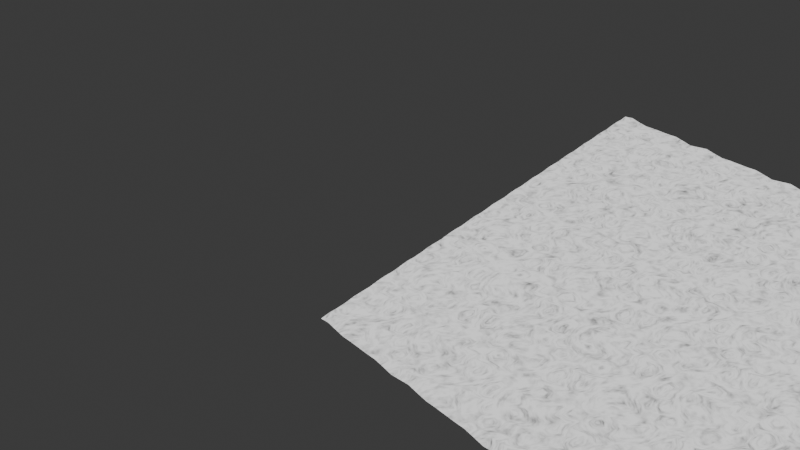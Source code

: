 # Source: ground.blend  (saved by Blender 5.1.30; exported with 4.5.12 LTS)
import bpy
from mathutils import Matrix  # noqa: F401  (used for matrix-valued properties, if any)

bpy.ops.wm.read_factory_settings(use_empty=True)
scene = bpy.context.scene
scene.name = 'Scene'

# ---- collections
col_collection = bpy.data.collections.new('Collection'); scene.collection.children.link(col_collection)

# ---- images (referenced by path relative to the original .blend; pixels are not part of the script)
import os
ASSET_DIR = os.environ.get("B2B_ASSET_DIR", "")  # directory of the original .blend (textures are referenced by path, not embedded)
HERE = os.path.dirname(os.path.abspath(__file__))  # packed textures are extracted next to this script under _unpacked/

def load_image(name, relpath, width, height, colorspace="sRGB"):
    """Load a texture the original file referenced (path relative to the .blend, or extracted next to this script)."""
    p = next((c for c in (os.path.join(HERE, relpath), os.path.join(ASSET_DIR, relpath)) if relpath and os.path.exists(c)), "")
    if p:
        img = bpy.data.images.load(p, check_existing=True)
        img.name = name
    else:  # same state as the original file: an image datablock whose file is absent (Cycles renders it pink)
        img = bpy.data.images.new(name, width, height)
        img.source = "FILE"
        img.filepath = "//" + (relpath or name)
    img.colorspace_settings.name = colorspace
    return img
img_terrainpatch_normal = load_image('TerrainPatch_Normal', '', 1024, 1024, 'Non-Color')
img_bake_grass_diffuse = load_image('Bake_Grass_Diffuse', 'Bake_Grass_Diffuse.png', 1024, 1024, 'sRGB')
img_bake_normal = load_image('Bake_Normal', 'grass.png', 1024, 1024, 'Non-Color')
img_bake_height = load_image('Bake_Height', 'Bake_Height.png', 1024, 1024, 'Non-Color')

# ---- materials (node trees are filled in below, after node groups)
mat_terraingrass = bpy.data.materials.new('TerrainGrass')

# ---- material node trees
mat_terraingrass.use_nodes = True; mat_terraingrass.node_tree.nodes.clear()
_N = mat_terraingrass.node_tree.nodes; _L = mat_terraingrass.node_tree.links
n0 = _N.new('ShaderNodeOutputMaterial'); n0.name = '材质输出'; n0.location = (1288, -62)
n1 = _N.new('ShaderNodeBsdfPrincipled'); n1.name = '原理化 BSDF'; n1.location = (736, 45)
n2 = _N.new('ShaderNodeTexCoord'); n2.name = '纹理坐标'; n2.location = (-1200, 0)
n3 = _N.new('ShaderNodeMapping'); n3.name = '映射'; n3.location = (-1000, 0)
n3.inputs[3].default_value = (2.0, 2.0, 2.0)
n4 = _N.new('ShaderNodeTexNoise'); n4.name = '噪波纹理'; n4.location = (-750, 150)
n4.width = 145
n4.inputs[2].default_value = 6.0
n4.inputs[3].default_value = 8.0
n4.inputs[4].default_value = 0.55
n5 = _N.new('ShaderNodeValToRGB'); n5.name = '颜色渐变'; n5.location = (-450, 150)
n5.label = '草地主色彩'
while len(n5.color_ramp.elements) > 1: n5.color_ramp.elements.remove(n5.color_ramp.elements[-1])
n5.color_ramp.elements[0].position = 0.0; n5.color_ramp.elements[0].color = (0.07, 0.22, 0.04, 1.0)
_e = n5.color_ramp.elements.new(0.35); _e.color = (0.12, 0.32, 0.06, 1.0)
_e = n5.color_ramp.elements.new(0.65); _e.color = (0.3, 0.45, 0.1, 1.0)
_e = n5.color_ramp.elements.new(0.85); _e.color = (0.2, 0.38, 0.07, 1.0)
_e = n5.color_ramp.elements.new(1.0); _e.color = (0.18, 0.42, 0.08, 1.0)
n6 = _N.new('ShaderNodeTexNoise'); n6.name = '噪波纹理.001'; n6.location = (-750, -100)
n6.width = 145
n6.inputs[2].default_value = 30.0
n6.inputs[3].default_value = 10.0
n6.inputs[4].default_value = 0.7
n7 = _N.new('ShaderNodeValToRGB'); n7.name = '颜色渐变.001'; n7.location = (-450, -100)
n7.label = '细节明暗'
while len(n7.color_ramp.elements) > 1: n7.color_ramp.elements.remove(n7.color_ramp.elements[-1])
n7.color_ramp.elements[0].position = 0.0; n7.color_ramp.elements[0].color = (0.5, 0.5, 0.5, 1.0)
_e = n7.color_ramp.elements.new(1.0); _e.color = (1.0, 1.0, 1.0, 1.0)
n8 = _N.new('ShaderNodeMixRGB'); n8.name = '混合 (旧版)'; n8.location = (-150, 50)
n8.blend_type = 'MULTIPLY'
n8.inputs[0].default_value = 0.65
n9 = _N.new('ShaderNodeTexNoise'); n9.name = '噪波纹理.002'; n9.location = (-450, -350)
n9.width = 145
n9.inputs[2].default_value = 12.0
n9.inputs[3].default_value = 6.0
n10 = _N.new('ShaderNodeValToRGB'); n10.name = '颜色渐变.002'; n10.location = (-200, -350)
n10.label = '粗糙度映射'
while len(n10.color_ramp.elements) > 1: n10.color_ramp.elements.remove(n10.color_ramp.elements[-1])
n10.color_ramp.elements[0].position = 0.0; n10.color_ramp.elements[0].color = (0.95, 0.95, 0.95, 1.0)
_e = n10.color_ramp.elements.new(1.0); _e.color = (0.7, 0.7, 0.7, 1.0)
n11 = _N.new('ShaderNodeTexNoise'); n11.name = '噪波纹理.003'; n11.location = (-450, -600)
n11.width = 145
n11.inputs[2].default_value = 25.0
n11.inputs[3].default_value = 10.0
n11.inputs[4].default_value = 0.6
n12 = _N.new('ShaderNodeTexVoronoi'); n12.name = '沃罗诺伊纹理'; n12.location = (-450, -800)
n12.width = 155
n12.distance = 'CHEBYCHEV'
n12.inputs[2].default_value = 40.0
n13 = _N.new('ShaderNodeBump'); n13.name = '凹凸'; n13.location = (0, -700)
n13.inputs[0].default_value = 0.35
n13.inputs[1].default_value = 0.03
n14 = _N.new('ShaderNodeBump'); n14.name = '凹凸.001'; n14.location = (324, -660)
n14.inputs[0].default_value = 0.6
n14.inputs[1].default_value = 0.08
n15 = _N.new('ShaderNodeTexNoise'); n15.name = 'PREV_NoiseA'; n15.location = (-600, -500)
n15.label = '🔍缓坡A(中尺度)'
n15.width = 145
n15.inputs[2].default_value = 8.0
n16 = _N.new('ShaderNodeTexNoise'); n16.name = 'PREV_NoiseB'; n16.location = (-600, -700)
n16.label = '🔍缓坡B(小尺度)'
n16.width = 145
n16.inputs[2].default_value = 16.0
n16.inputs[4].default_value = 0.6
n17 = _N.new('ShaderNodeTexNoise'); n17.name = 'PREV_NoiseC'; n17.location = (-600, -300)
n17.label = '🔍缓坡C(大尺度)'
n17.width = 145
n17.inputs[2].default_value = 4.0
n17.inputs[3].default_value = 1.0
n17.inputs[4].default_value = 0.4
n18 = _N.new('ShaderNodeMixRGB'); n18.name = 'PREV_Mix1'; n18.location = (-200, -550)
n18.label = '🔍混合AB'
n18.blend_type = 'ADD'
n18.inputs[0].default_value = 0.4
n19 = _N.new('ShaderNodeMixRGB'); n19.name = 'PREV_Mix2'; n19.location = (0, -450)
n19.label = '🔍混合ABC'
n19.blend_type = 'ADD'
n19.inputs[0].default_value = 0.3
n20 = _N.new('ShaderNodeValToRGB'); n20.name = 'PREV_RampSlope'; n20.location = (243, -336)
n20.label = '🔍缓坡渐变'
n20.color_ramp.interpolation = 'B_SPLINE'
while len(n20.color_ramp.elements) > 1: n20.color_ramp.elements.remove(n20.color_ramp.elements[-1])
n20.color_ramp.elements[0].position = 0.0; n20.color_ramp.elements[0].color = (0.0, 0.0, 0.0, 1.0)
_e = n20.color_ramp.elements.new(0.2); _e.color = (0.08, 0.08, 0.08, 1.0)
_e = n20.color_ramp.elements.new(0.4); _e.color = (0.22, 0.22, 0.22, 1.0)
_e = n20.color_ramp.elements.new(0.5); _e.color = (0.38, 0.38, 0.38, 1.0)
_e = n20.color_ramp.elements.new(0.6); _e.color = (0.55, 0.55, 0.55, 1.0)
_e = n20.color_ramp.elements.new(0.75); _e.color = (0.75, 0.75, 0.75, 1.0)
_e = n20.color_ramp.elements.new(1.0); _e.color = (1.0, 1.0, 1.0, 1.0)
n21 = _N.new('ShaderNodeEmission'); n21.name = 'PREV_Emission'; n21.location = (678, -375)
n21.label = '🔍灰度预览'
n22 = _N.new('ShaderNodeTexImage'); n22.name = '_BakeTarget'; n22.location = (0, 0)
n22.image = img_terrainpatch_normal
n23 = _N.new('ShaderNodeTexImage'); n23.name = '图像纹理'; n23.location = (1717, -407)
n23.image = img_bake_grass_diffuse
n24 = _N.new('ShaderNodeTexImage'); n24.name = '图像纹理.001'; n24.location = (1163, -781)
n24.image = img_bake_normal
n25 = _N.new('ShaderNodeTexImage'); n25.name = '图像纹理.002'; n25.location = (1116, -461)
n25.image = img_bake_height
n26 = _N.new('ShaderNodeTexCoord'); n26.name = '纹理坐标.001'; n26.location = (-800, -400)
n27 = _N.new('ShaderNodeSeparateXYZ'); n27.name = '分离 XYZ'; n27.location = (-600, -400)
n28 = _N.new('ShaderNodeMapRange'); n28.name = '映射范围'; n28.location = (-400, -400)
n28.inputs[1].default_value = -0.0509
n28.inputs[2].default_value = 0.0509
n29 = _N.new('ShaderNodeEmission'); n29.name = '自发光'; n29.location = (-200, -400)
_L.new(n2.outputs[0], n3.inputs[0])
_L.new(n3.outputs[0], n4.inputs[0])
_L.new(n4.outputs[0], n5.inputs[0])
_L.new(n3.outputs[0], n6.inputs[0])
_L.new(n6.outputs[0], n7.inputs[0])
_L.new(n5.outputs[0], n8.inputs[1])
_L.new(n7.outputs[0], n8.inputs[2])
_L.new(n8.outputs[0], n1.inputs[0])
_L.new(n3.outputs[0], n9.inputs[0])
_L.new(n9.outputs[0], n10.inputs[0])
_L.new(n10.outputs[0], n1.inputs[2])
_L.new(n3.outputs[0], n11.inputs[0])
_L.new(n3.outputs[0], n12.inputs[0])
_L.new(n12.outputs[0], n13.inputs[3])
_L.new(n11.outputs[0], n14.inputs[3])
_L.new(n13.outputs[0], n14.inputs[4])
_L.new(n14.outputs[0], n1.inputs[5])
_L.new(n2.outputs[0], n15.inputs[0])
_L.new(n2.outputs[0], n16.inputs[0])
_L.new(n2.outputs[0], n17.inputs[0])
_L.new(n15.outputs[0], n18.inputs[1])
_L.new(n16.outputs[0], n18.inputs[2])
_L.new(n18.outputs[0], n19.inputs[1])
_L.new(n17.outputs[0], n19.inputs[2])
_L.new(n19.outputs[0], n20.inputs[0])
_L.new(n26.outputs[3], n27.inputs[0])
_L.new(n27.outputs[2], n28.inputs[0])
_L.new(n28.outputs[0], n29.inputs[0])
_L.new(n21.outputs[0], n0.inputs[0])
_L.new(n20.outputs[0], n21.inputs[0])
n0.is_active_output = True

# ---- world
world_world = bpy.data.worlds.new('World'); scene.world = world_world
world_world.use_nodes = True; world_world.node_tree.nodes.clear()
_N = world_world.node_tree.nodes; _L = world_world.node_tree.links
n0 = _N.new('ShaderNodeOutputWorld'); n0.name = 'World Output'; n0.location = (200, 100)
n1 = _N.new('ShaderNodeBackground'); n1.name = 'Background'; n1.location = (-200, 100)
n1.inputs[0].default_value = (0.05088, 0.05088, 0.05088, 1.0)
_L.new(n1.outputs[0], n0.inputs[0])
n0.is_active_output = True
world_world.color = (0.05088, 0.05088, 0.05088)
world_world.sun_shadow_jitter_overblur = 0.0

# ---- cameras
cam_camera = bpy.data.cameras.new('Camera')
cam_camera.clip_end = 100.0
cam_camera.ortho_scale = 7.314
cam_camera_001 = bpy.data.cameras.new('Camera.001')
cam_camera_001.lens = 35.0

# ---- lights
light_light = bpy.data.lights.new('Light', 'POINT')
light_light.energy = 1000.0
light_light.shadow_soft_size = 0.1
light_sun = bpy.data.lights.new('Sun', 'SUN')
light_sun.energy = 3.0

# ---- meshes
me_x = bpy.data.meshes.new('平面')
me_x.from_pydata([(-1.0, -1.0, 0.0), (1.0, -1.0, -2.547e-17), (-1.0, 1.0, -8.817e-18), (1.0, 1.0, -3.429e-17), (-1.0, 0.8, -0.01141), (-1.0, 0.6, 0.007053), (-1.0, 0.4, 0.007053), (-1.0, 0.2, -0.01141), (-1.0, 0.0, 4.409e-18), (-1.0, -0.2, 0.01141), (-1.0, -0.4, -0.007053), (-1.0, -0.6, -0.007053), (-1.0, -0.8, 0.01141), (-0.8, -1.0, 0.0409), (-0.6, -1.0, 0.004115), (-0.4, -1.0, -0.02527), (-0.2, -1.0, -0.006657), (0.0, -1.0, 4.899e-19), (0.2, -1.0, 0.006657), (0.4, -1.0, 0.02527), (0.6, -1.0, -0.004115), (0.8, -1.0, -0.0409), (1.0, -0.8, 0.01141), (1.0, -0.6, -0.007053), (1.0, -0.4, -0.007053), (1.0, -0.2, 0.01141), (1.0, 0.0, 3.429e-18), (1.0, 0.2, -0.01141), (1.0, 0.4, 0.007053), (1.0, 0.6, 0.007053), (1.0, 0.8, -0.01141), (0.8, 1.0, -0.0409), (0.6, 1.0, -0.004115), (0.4, 1.0, 0.02527), (0.2, 1.0, 0.006657), (0.0, 1.0, 9.307e-18), (-0.2, 1.0, -0.006657), (-0.4, 1.0, -0.02527), (-0.6, 1.0, 0.004115), (-0.8, 1.0, 0.0409), (-0.8, -0.8, 0.03652), (-0.8, -0.6, -0.01668), (-0.8, -0.4, -0.02243), (-0.8, -0.2, -0.007476), (-0.8, 0.0, -0.006657), (-0.8, 0.2, -0.02041), (-0.8, 0.4, -0.01996), (-0.8, 0.6, 0.003676), (-0.8, 0.8, 0.01253), (-0.6, -0.8, 0.007673), (-0.6, -0.6, 0.01816), (-0.6, -0.4, -0.005397), (-0.6, -0.2, -0.007159), (-0.6, 0.0, -0.02527), (-0.6, 0.2, -0.02316), (-0.6, 0.4, 0.01343), (-0.6, 0.6, 0.008044), (-0.6, 0.8, 0.009564), (-0.4, -0.8, -0.01421), (-0.4, -0.6, -0.001038), (-0.4, -0.4, 0.02252), (-0.4, -0.2, 0.0006199), (-0.4, 0.0, 0.004114), (-0.4, 0.2, 0.01662), (-0.4, 0.4, 0.003685), (-0.4, 0.6, 0.009075), (-0.4, 0.8, -0.0161), (-0.2, -0.8, -0.02594), (-0.2, -0.6, -0.01102), (-0.2, -0.4, -0.005268), (-0.2, -0.2, 0.01806), (-0.2, 0.0, 0.0409), (-0.2, 0.2, 0.03099), (-0.2, 0.4, -0.007736), (-0.2, 0.6, -0.03138), (-0.2, 0.8, -0.001948), (0.0, -0.8, -0.01141), (0.0, -0.6, 0.007053), (0.0, -0.4, 0.007053), (0.0, -0.2, -0.01141), (0.0, 0.0, 8.328e-18), (0.0, 0.2, 0.01141), (0.0, 0.4, -0.007053), (0.0, 0.6, -0.007053), (0.0, 0.8, 0.01141), (0.2, -0.8, 0.007476), (0.2, -0.6, 0.02243), (0.2, -0.4, 0.01668), (0.2, -0.2, -0.03652), (0.2, 0.0, -0.0409), (0.2, 0.2, -0.01253), (0.2, 0.4, -0.003676), (0.2, 0.6, 0.01996), (0.2, 0.8, 0.02041), (0.4, -0.8, 0.007159), (0.4, -0.6, 0.005397), (0.4, -0.4, -0.01816), (0.4, -0.2, -0.007673), (0.4, 0.0, -0.004114), (0.4, 0.2, -0.009564), (0.4, 0.4, -0.008044), (0.4, 0.6, -0.01343), (0.4, 0.8, 0.02316), (0.6, -0.8, -0.0006199), (0.6, -0.6, -0.02252), (0.6, -0.4, 0.001038), (0.6, -0.2, 0.01421), (0.6, 0.0, 0.02527), (0.6, 0.2, 0.0161), (0.6, 0.4, -0.009075), (0.6, 0.6, -0.003685), (0.6, 0.8, -0.01662), (0.8, -0.8, -0.01806), (0.8, -0.6, 0.005268), (0.8, -0.4, 0.01102), (0.8, -0.2, 0.02594), (0.8, 0.0, 0.006657), (0.8, 0.2, 0.001948), (0.8, 0.4, 0.03138), (0.8, 0.6, 0.007736), (0.8, 0.8, -0.03099)], [], [(120, 30, 3, 31), (4, 48, 39, 2), (48, 57, 38, 39), (57, 66, 37, 38), (66, 75, 36, 37), (75, 84, 35, 36), (84, 93, 34, 35), (93, 102, 33, 34), (102, 111, 32, 33), (111, 120, 31, 32), (0, 13, 40, 12), (12, 40, 41, 11), (11, 41, 42, 10), (10, 42, 43, 9), (9, 43, 44, 8), (8, 44, 45, 7), (7, 45, 46, 6), (6, 46, 47, 5), (5, 47, 48, 4), (13, 14, 49, 40), (40, 49, 50, 41), (41, 50, 51, 42), (42, 51, 52, 43), (43, 52, 53, 44), (44, 53, 54, 45), (45, 54, 55, 46), (46, 55, 56, 47), (47, 56, 57, 48), (14, 15, 58, 49), (49, 58, 59, 50), (50, 59, 60, 51), (51, 60, 61, 52), (52, 61, 62, 53), (53, 62, 63, 54), (54, 63, 64, 55), (55, 64, 65, 56), (56, 65, 66, 57), (15, 16, 67, 58), (58, 67, 68, 59), (59, 68, 69, 60), (60, 69, 70, 61), (61, 70, 71, 62), (62, 71, 72, 63), (63, 72, 73, 64), (64, 73, 74, 65), (65, 74, 75, 66), (16, 17, 76, 67), (67, 76, 77, 68), (68, 77, 78, 69), (69, 78, 79, 70), (70, 79, 80, 71), (71, 80, 81, 72), (72, 81, 82, 73), (73, 82, 83, 74), (74, 83, 84, 75), (17, 18, 85, 76), (76, 85, 86, 77), (77, 86, 87, 78), (78, 87, 88, 79), (79, 88, 89, 80), (80, 89, 90, 81), (81, 90, 91, 82), (82, 91, 92, 83), (83, 92, 93, 84), (18, 19, 94, 85), (85, 94, 95, 86), (86, 95, 96, 87), (87, 96, 97, 88), (88, 97, 98, 89), (89, 98, 99, 90), (90, 99, 100, 91), (91, 100, 101, 92), (92, 101, 102, 93), (19, 20, 103, 94), (94, 103, 104, 95), (95, 104, 105, 96), (96, 105, 106, 97), (97, 106, 107, 98), (98, 107, 108, 99), (99, 108, 109, 100), (100, 109, 110, 101), (101, 110, 111, 102), (20, 21, 112, 103), (103, 112, 113, 104), (104, 113, 114, 105), (105, 114, 115, 106), (106, 115, 116, 107), (107, 116, 117, 108), (108, 117, 118, 109), (109, 118, 119, 110), (110, 119, 120, 111), (21, 1, 22, 112), (112, 22, 23, 113), (113, 23, 24, 114), (114, 24, 25, 115), (115, 25, 26, 116), (116, 26, 27, 117), (117, 27, 28, 118), (118, 28, 29, 119), (119, 29, 30, 120)])
me_x.polygons.foreach_set('use_smooth', [True] * 100)
_uv = me_x.uv_layers.new(name='UV贴图')
_uv.uv.foreach_set('vector', [0.9, 0.9, 1.0, 0.9, 1.0, 1.0, 0.9, 1.0, 0.0, 0.9, 0.1, 0.9, 0.1, 1.0, 0.0, 1.0, 0.1, 0.9, 0.2, 0.9, 0.2, 1.0, 0.1, 1.0, 0.2, 0.9, 0.3, 0.9, 0.3, 1.0, 0.2, 1.0, 0.3, 0.9, 0.4, 0.9, 0.4, 1.0, 0.3, 1.0, 0.4, 0.9, 0.5, 0.9, 0.5, 1.0, 0.4, 1.0, 0.5, 0.9, 0.6, 0.9, 0.6, 1.0, 0.5, 1.0, 0.6, 0.9, 0.7, 0.9, 0.7, 1.0, 0.6, 1.0, 0.7, 0.9, 0.8, 0.9, 0.8, 1.0, 0.7, 1.0, 0.8, 0.9, 0.9, 0.9, 0.9, 1.0, 0.8, 1.0, 0.0, 0.0, 0.1, 0.0, 0.1, 0.1, 0.0, 0.1, 0.0, 0.1, 0.1, 0.1, 0.1, 0.2, 0.0, 0.2, 0.0, 0.2, 0.1, 0.2, 0.1, 0.3, 0.0, 0.3, 0.0, 0.3, 0.1, 0.3, 0.1, 0.4, 0.0, 0.4, 0.0, 0.4, 0.1, 0.4, 0.1, 0.5, 0.0, 0.5, 0.0, 0.5, 0.1, 0.5, 0.1, 0.6, 0.0, 0.6, 0.0, 0.6, 0.1, 0.6, 0.1, 0.7, 0.0, 0.7, 0.0, 0.7, 0.1, 0.7, 0.1, 0.8, 0.0, 0.8, 0.0, 0.8, 0.1, 0.8, 0.1, 0.9, 0.0, 0.9, 0.1, 0.0, 0.2, 0.0, 0.2, 0.1, 0.1, 0.1, 0.1, 0.1, 0.2, 0.1, 0.2, 0.2, 0.1, 0.2, 0.1, 0.2, 0.2, 0.2, 0.2, 0.3, 0.1, 0.3, 0.1, 0.3, 0.2, 0.3, 0.2, 0.4, 0.1, 0.4, 0.1, 0.4, 0.2, 0.4, 0.2, 0.5, 0.1, 0.5, 0.1, 0.5, 0.2, 0.5, 0.2, 0.6, 0.1, 0.6, 0.1, 0.6, 0.2, 0.6, 0.2, 0.7, 0.1, 0.7, 0.1, 0.7, 0.2, 0.7, 0.2, 0.8, 0.1, 0.8, 0.1, 0.8, 0.2, 0.8, 0.2, 0.9, 0.1, 0.9, 0.2, 0.0, 0.3, 0.0, 0.3, 0.1, 0.2, 0.1, 0.2, 0.1, 0.3, 0.1, 0.3, 0.2, 0.2, 0.2, 0.2, 0.2, 0.3, 0.2, 0.3, 0.3, 0.2, 0.3, 0.2, 0.3, 0.3, 0.3, 0.3, 0.4, 0.2, 0.4, 0.2, 0.4, 0.3, 0.4, 0.3, 0.5, 0.2, 0.5, 0.2, 0.5, 0.3, 0.5, 0.3, 0.6, 0.2, 0.6, 0.2, 0.6, 0.3, 0.6, 0.3, 0.7, 0.2, 0.7, 0.2, 0.7, 0.3, 0.7, 0.3, 0.8, 0.2, 0.8, 0.2, 0.8, 0.3, 0.8, 0.3, 0.9, 0.2, 0.9, 0.3, 0.0, 0.4, 0.0, 0.4, 0.1, 0.3, 0.1, 0.3, 0.1, 0.4, 0.1, 0.4, 0.2, 0.3, 0.2, 0.3, 0.2, 0.4, 0.2, 0.4, 0.3, 0.3, 0.3, 0.3, 0.3, 0.4, 0.3, 0.4, 0.4, 0.3, 0.4, 0.3, 0.4, 0.4, 0.4, 0.4, 0.5, 0.3, 0.5, 0.3, 0.5, 0.4, 0.5, 0.4, 0.6, 0.3, 0.6, 0.3, 0.6, 0.4, 0.6, 0.4, 0.7, 0.3, 0.7, 0.3, 0.7, 0.4, 0.7, 0.4, 0.8, 0.3, 0.8, 0.3, 0.8, 0.4, 0.8, 0.4, 0.9, 0.3, 0.9, 0.4, 0.0, 0.5, 0.0, 0.5, 0.1, 0.4, 0.1, 0.4, 0.1, 0.5, 0.1, 0.5, 0.2, 0.4, 0.2, 0.4, 0.2, 0.5, 0.2, 0.5, 0.3, 0.4, 0.3, 0.4, 0.3, 0.5, 0.3, 0.5, 0.4, 0.4, 0.4, 0.4, 0.4, 0.5, 0.4, 0.5, 0.5, 0.4, 0.5, 0.4, 0.5, 0.5, 0.5, 0.5, 0.6, 0.4, 0.6, 0.4, 0.6, 0.5, 0.6, 0.5, 0.7, 0.4, 0.7, 0.4, 0.7, 0.5, 0.7, 0.5, 0.8, 0.4, 0.8, 0.4, 0.8, 0.5, 0.8, 0.5, 0.9, 0.4, 0.9, 0.5, 0.0, 0.6, 0.0, 0.6, 0.1, 0.5, 0.1, 0.5, 0.1, 0.6, 0.1, 0.6, 0.2, 0.5, 0.2, 0.5, 0.2, 0.6, 0.2, 0.6, 0.3, 0.5, 0.3, 0.5, 0.3, 0.6, 0.3, 0.6, 0.4, 0.5, 0.4, 0.5, 0.4, 0.6, 0.4, 0.6, 0.5, 0.5, 0.5, 0.5, 0.5, 0.6, 0.5, 0.6, 0.6, 0.5, 0.6, 0.5, 0.6, 0.6, 0.6, 0.6, 0.7, 0.5, 0.7, 0.5, 0.7, 0.6, 0.7, 0.6, 0.8, 0.5, 0.8, 0.5, 0.8, 0.6, 0.8, 0.6, 0.9, 0.5, 0.9, 0.6, 0.0, 0.7, 0.0, 0.7, 0.1, 0.6, 0.1, 0.6, 0.1, 0.7, 0.1, 0.7, 0.2, 0.6, 0.2, 0.6, 0.2, 0.7, 0.2, 0.7, 0.3, 0.6, 0.3, 0.6, 0.3, 0.7, 0.3, 0.7, 0.4, 0.6, 0.4, 0.6, 0.4, 0.7, 0.4, 0.7, 0.5, 0.6, 0.5, 0.6, 0.5, 0.7, 0.5, 0.7, 0.6, 0.6, 0.6, 0.6, 0.6, 0.7, 0.6, 0.7, 0.7, 0.6, 0.7, 0.6, 0.7, 0.7, 0.7, 0.7, 0.8, 0.6, 0.8, 0.6, 0.8, 0.7, 0.8, 0.7, 0.9, 0.6, 0.9, 0.7, 0.0, 0.8, 0.0, 0.8, 0.1, 0.7, 0.1, 0.7, 0.1, 0.8, 0.1, 0.8, 0.2, 0.7, 0.2, 0.7, 0.2, 0.8, 0.2, 0.8, 0.3, 0.7, 0.3, 0.7, 0.3, 0.8, 0.3, 0.8, 0.4, 0.7, 0.4, 0.7, 0.4, 0.8, 0.4, 0.8, 0.5, 0.7, 0.5, 0.7, 0.5, 0.8, 0.5, 0.8, 0.6, 0.7, 0.6, 0.7, 0.6, 0.8, 0.6, 0.8, 0.7, 0.7, 0.7, 0.7, 0.7, 0.8, 0.7, 0.8, 0.8, 0.7, 0.8, 0.7, 0.8, 0.8, 0.8, 0.8, 0.9, 0.7, 0.9, 0.8, 0.0, 0.9, 0.0, 0.9, 0.1, 0.8, 0.1, 0.8, 0.1, 0.9, 0.1, 0.9, 0.2, 0.8, 0.2, 0.8, 0.2, 0.9, 0.2, 0.9, 0.3, 0.8, 0.3, 0.8, 0.3, 0.9, 0.3, 0.9, 0.4, 0.8, 0.4, 0.8, 0.4, 0.9, 0.4, 0.9, 0.5, 0.8, 0.5, 0.8, 0.5, 0.9, 0.5, 0.9, 0.6, 0.8, 0.6, 0.8, 0.6, 0.9, 0.6, 0.9, 0.7, 0.8, 0.7, 0.8, 0.7, 0.9, 0.7, 0.9, 0.8, 0.8, 0.8, 0.8, 0.8, 0.9, 0.8, 0.9, 0.9, 0.8, 0.9, 0.9, 0.0, 1.0, 0.0, 1.0, 0.1, 0.9, 0.1, 0.9, 0.1, 1.0, 0.1, 1.0, 0.2, 0.9, 0.2, 0.9, 0.2, 1.0, 0.2, 1.0, 0.3, 0.9, 0.3, 0.9, 0.3, 1.0, 0.3, 1.0, 0.4, 0.9, 0.4, 0.9, 0.4, 1.0, 0.4, 1.0, 0.5, 0.9, 0.5, 0.9, 0.5, 1.0, 0.5, 1.0, 0.6, 0.9, 0.6, 0.9, 0.6, 1.0, 0.6, 1.0, 0.7, 0.9, 0.7, 0.9, 0.7, 1.0, 0.7, 1.0, 0.8, 0.9, 0.8, 0.9, 0.8, 1.0, 0.8, 1.0, 0.9, 0.9, 0.9])
me_x.materials.append(mat_terraingrass)
me_x.update()

# ---- objects
ob_light = bpy.data.objects.new('Light', light_light)
ob_camera = bpy.data.objects.new('Camera', cam_camera)
ob_terrainpatch = bpy.data.objects.new('TerrainPatch', me_x)
ob_sun = bpy.data.objects.new('Sun', light_sun)
ob_camera_001 = bpy.data.objects.new('Camera.001', cam_camera_001)

# ---- transforms, parenting, visibility, modifiers, constraints
ob_light.location = (4.076, 1.005, 5.904)
ob_light.rotation_euler = (0.6503, 0.05522, 1.866)
ob_light.lock_rotations_4d = False
ob_light.empty_display_type = 'ARROWS'
ob_light.color = (0.0, 0.0, 0.0, 0.0)
ob_light.lineart.crease_threshold = 0.0
ob_camera.location = (7.359, -6.926, 4.958)
ob_camera.rotation_euler = (1.109, 0.0, 0.8149)
ob_camera.lock_rotations_4d = False
ob_camera.empty_display_type = 'ARROWS'
ob_camera.color = (0.0, 0.0, 0.0, 0.0)
ob_camera.display_type = 'WIRE'
ob_camera.lineart.crease_threshold = 0.0
ob_terrainpatch.location = (0.0, 0.0, 0.0)
_m = ob_terrainpatch.modifiers.new('Array_X', 'ARRAY')
_m.count = 5
_m.use_constant_offset = True
_m.constant_offset_displace = (2.0, 0.0, 0.0)
_m.use_relative_offset = False
_m = ob_terrainpatch.modifiers.new('Array_Y', 'ARRAY')
_m.count = 5
_m.use_constant_offset = True
_m.constant_offset_displace = (0.0, 2.0, 0.0)
_m.use_relative_offset = False
ob_sun.location = (5.0, -5.0, 15.0)
ob_sun.rotation_euler = (0.785, 0.0, 0.785)
ob_camera_001.location = (7.0, -7.0, 10.0)
ob_camera_001.rotation_euler = (0.9, 0.0, 0.785)

# ---- collection membership
col_collection.objects.link(ob_light)
col_collection.objects.link(ob_camera)
col_collection.objects.link(ob_terrainpatch)
col_collection.objects.link(ob_sun)
col_collection.objects.link(ob_camera_001)

# ---- scene / render settings (as saved in the file)
scene.camera = ob_camera_001
scene.frame_start = 1; scene.frame_end = 250; scene.frame_set(1)
scene.render.engine = 'CYCLES'
scene.render.bake_bias = 0.0
scene.render.bake_samples = 0
scene.cycles.use_denoising = False
scene.cycles.samples = 1
scene.cycles.sampling_pattern = 'TABULATED_SOBOL'
scene.cycles.bake_type = 'EMIT'
scene.eevee.use_volume_custom_range = False
bpy.context.view_layer.update()
